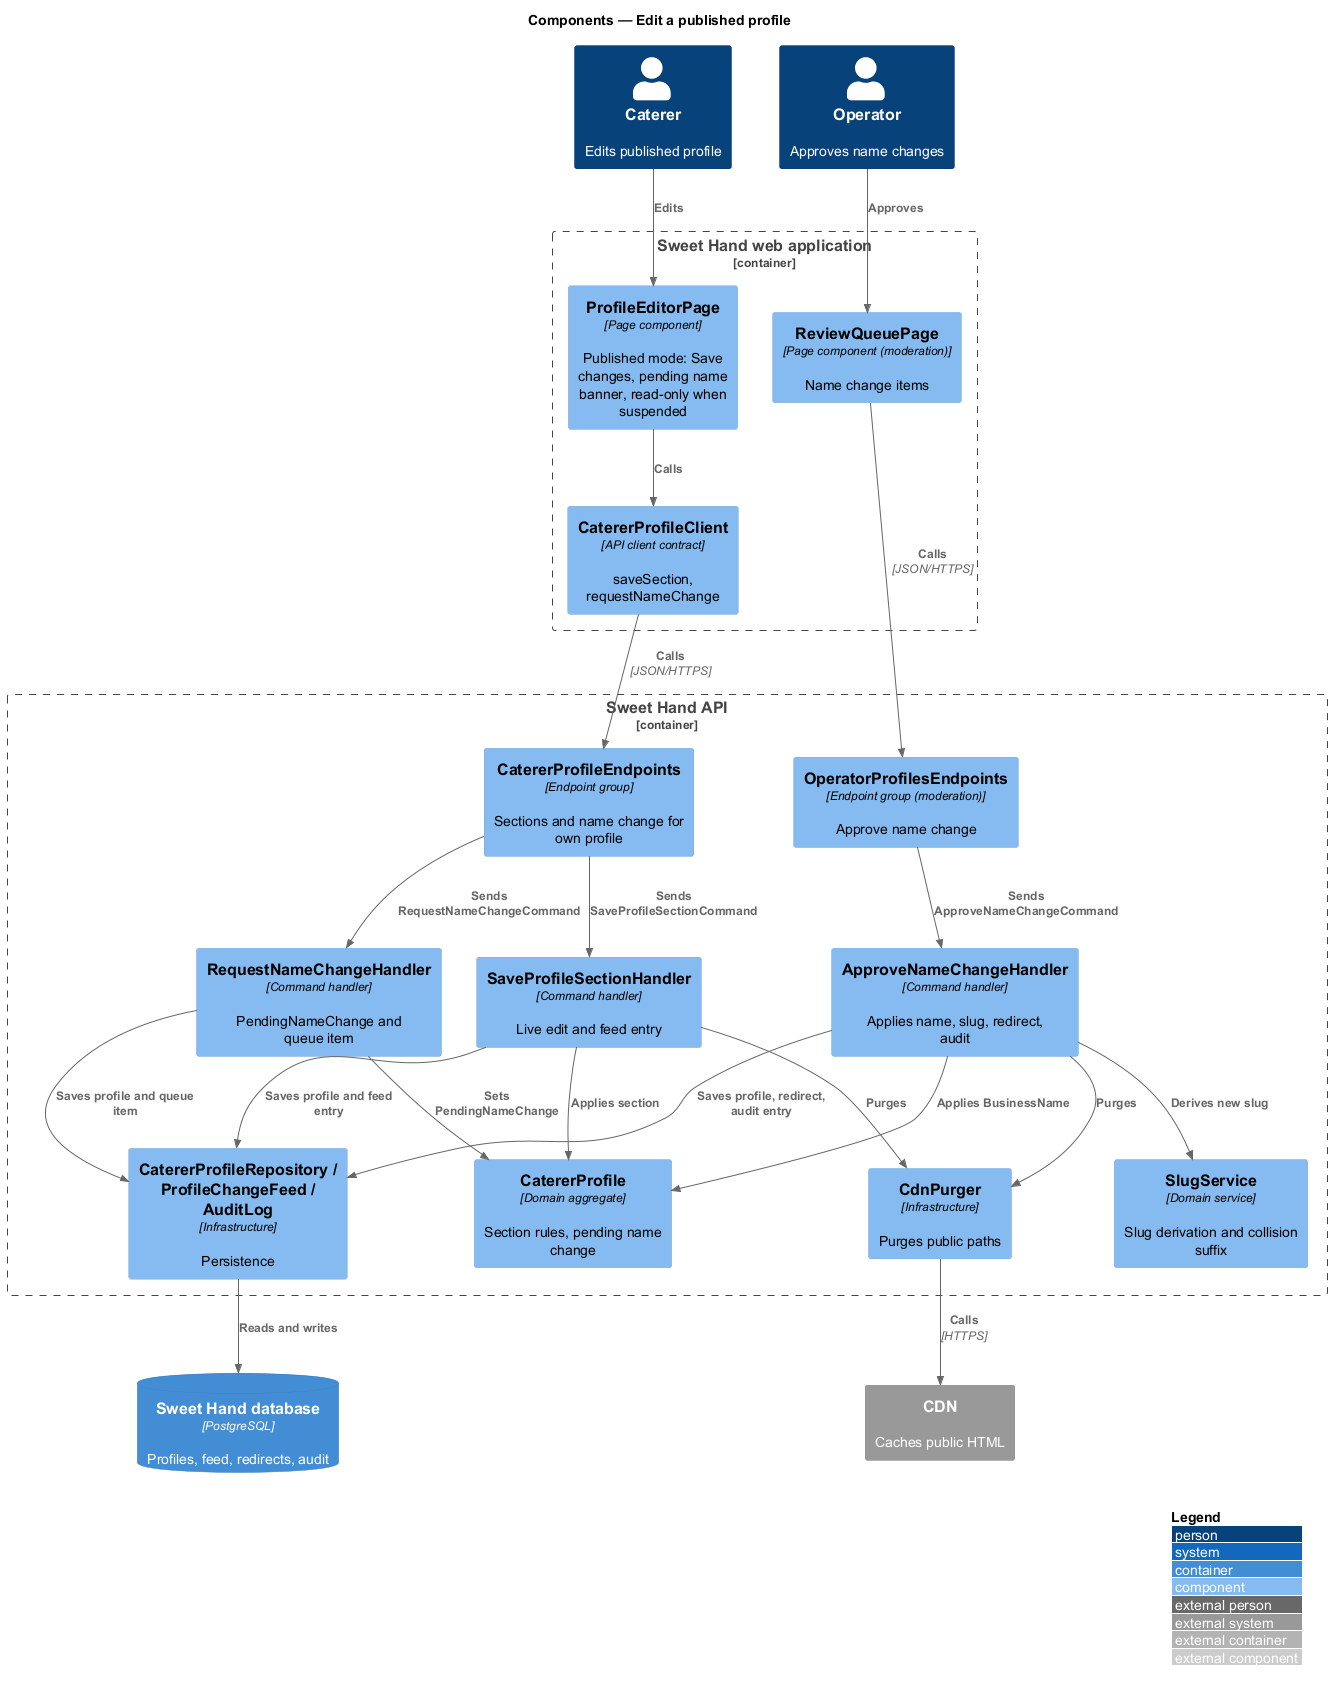

The diagram above was rendered by PlantUML. Its source (embedded in the PNG):
@startuml
!include <C4/C4_Component>
LAYOUT_WITH_LEGEND()
title Components — Edit a published profile

Person(caterer, "Caterer", "Edits published profile")
Person(operator, "Operator", "Approves name changes")
Container_Boundary(web, "Sweet Hand web application") {
  Component(editor, "ProfileEditorPage", "Page component", "Published mode: Save changes, pending name banner, read-only when suspended")
  Component(client, "CatererProfileClient", "API client contract", "saveSection, requestNameChange")
  Component(queuePage, "ReviewQueuePage", "Page component (moderation)", "Name change items")
}
Container_Boundary(api, "Sweet Hand API") {
  Component(endpoints, "CatererProfileEndpoints", "Endpoint group", "Sections and name change for own profile")
  Component(opEndpoints, "OperatorProfilesEndpoints", "Endpoint group (moderation)", "Approve name change")
  Component(save, "SaveProfileSectionHandler", "Command handler", "Live edit and feed entry")
  Component(request, "RequestNameChangeHandler", "Command handler", "PendingNameChange and queue item")
  Component(approve, "ApproveNameChangeHandler", "Command handler", "Applies name, slug, redirect, audit")
  Component(profile, "CatererProfile", "Domain aggregate", "Section rules, pending name change")
  Component(slugs, "SlugService", "Domain service", "Slug derivation and collision suffix")
  Component(purger, "CdnPurger", "Infrastructure", "Purges public paths")
  Component(repos, "CatererProfileRepository / ProfileChangeFeed / AuditLog", "Infrastructure", "Persistence")
}
ContainerDb(db, "Sweet Hand database", "PostgreSQL", "Profiles, feed, redirects, audit")
System_Ext(cdn, "CDN", "Caches public HTML")

Rel(caterer, editor, "Edits")
Rel(editor, client, "Calls")
Rel(client, endpoints, "Calls", "JSON/HTTPS")
Rel(operator, queuePage, "Approves")
Rel(queuePage, opEndpoints, "Calls", "JSON/HTTPS")
Rel(endpoints, save, "Sends SaveProfileSectionCommand")
Rel(endpoints, request, "Sends RequestNameChangeCommand")
Rel(opEndpoints, approve, "Sends ApproveNameChangeCommand")
Rel(save, profile, "Applies section")
Rel(request, profile, "Sets PendingNameChange")
Rel(approve, profile, "Applies BusinessName")
Rel(approve, slugs, "Derives new slug")
Rel(save, purger, "Purges")
Rel(approve, purger, "Purges")
Rel(purger, cdn, "Calls", "HTTPS")
Rel(save, repos, "Saves profile and feed entry")
Rel(request, repos, "Saves profile and queue item")
Rel(approve, repos, "Saves profile, redirect, audit entry")
Rel(repos, db, "Reads and writes")
@enduml